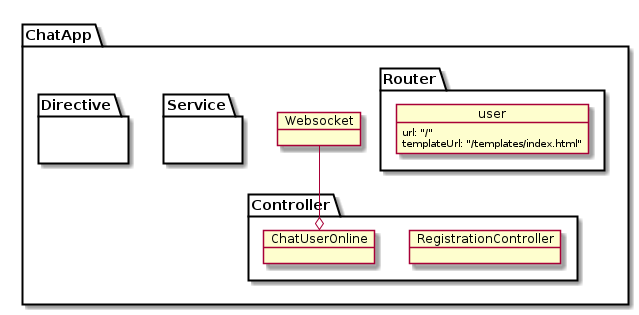

The diagram above was rendered by PlantUML. Its source (embedded in the PNG):
@startuml

    package "ChatApp" {

        package Router {


                        object user {
                          url: "/"
                          templateUrl: "/templates/index.html"
                        }


                     }

        package Controller {

                object RegistrationController {

                }

                object ChatUserOnline {

                }

        }


            package Service {

            }

            package Directive {

            }

            object Websocket {

            }

            Websocket --o ChatUserOnline


        }




@enduml